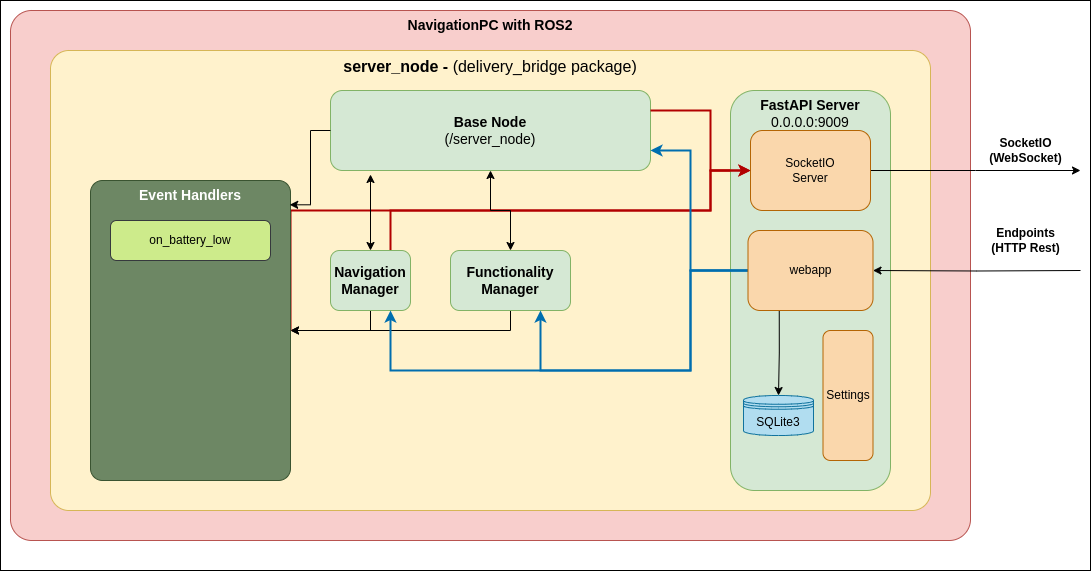

The diagram above was exported from draw.io. Its source (the exported page's mxGraphModel, read from the mxfile embedded in the PNG):
<mxGraphModel dx="1362" dy="843" grid="1" gridSize="10" guides="1" tooltips="1" connect="1" arrows="1" fold="1" page="1" pageScale="1" pageWidth="850" pageHeight="1100" math="0" shadow="0">
  <root>
    <mxCell id="0" />
    <mxCell id="1" parent="0" />
    <mxCell id="KeFBLm9Zqc5pLaJCpEJQ-89" value="" style="rounded=0;whiteSpace=wrap;html=1;" vertex="1" parent="1">
      <mxGeometry x="30" y="80" width="1090" height="570" as="geometry" />
    </mxCell>
    <mxCell id="KeFBLm9Zqc5pLaJCpEJQ-42" value="NavigationPC with ROS2" style="rounded=1;whiteSpace=wrap;html=1;arcSize=4;fillColor=#f8cecc;strokeColor=#b85450;verticalAlign=top;fontStyle=1;fontSize=14;" vertex="1" parent="1">
      <mxGeometry x="40" y="90" width="960" height="530" as="geometry" />
    </mxCell>
    <mxCell id="KeFBLm9Zqc5pLaJCpEJQ-43" value="server_node -&amp;nbsp;&lt;span style=&quot;font-weight: normal;&quot;&gt;(delivery_bridge package)&lt;/span&gt;" style="rounded=1;whiteSpace=wrap;html=1;arcSize=4;verticalAlign=top;fontStyle=1;fontSize=16;fillColor=#fff2cc;strokeColor=#d6b656;" vertex="1" parent="1">
      <mxGeometry x="80" y="130" width="880" height="460" as="geometry" />
    </mxCell>
    <mxCell id="KeFBLm9Zqc5pLaJCpEJQ-45" style="edgeStyle=orthogonalEdgeStyle;rounded=0;orthogonalLoop=1;jettySize=auto;html=1;exitX=0.5;exitY=1;exitDx=0;exitDy=0;entryX=1;entryY=0.5;entryDx=0;entryDy=0;" edge="1" parent="1" source="KeFBLm9Zqc5pLaJCpEJQ-46" target="KeFBLm9Zqc5pLaJCpEJQ-58">
      <mxGeometry relative="1" as="geometry" />
    </mxCell>
    <mxCell id="KeFBLm9Zqc5pLaJCpEJQ-46" value="Functionality&lt;div style=&quot;font-size: 14px;&quot;&gt;Manager&lt;/div&gt;" style="rounded=1;whiteSpace=wrap;html=1;fillColor=#d5e8d4;strokeColor=#82b366;fontStyle=1;fontSize=14;" vertex="1" parent="1">
      <mxGeometry x="480" y="330" width="120" height="60" as="geometry" />
    </mxCell>
    <mxCell id="KeFBLm9Zqc5pLaJCpEJQ-47" value="&lt;b style=&quot;font-size: 14px;&quot;&gt;Base Node&lt;/b&gt;&lt;div style=&quot;font-size: 14px;&quot;&gt;(/server_node)&lt;/div&gt;" style="rounded=1;whiteSpace=wrap;html=1;fillColor=#d5e8d4;strokeColor=#82b366;fontSize=14;" vertex="1" parent="1">
      <mxGeometry x="360" y="170" width="320" height="80" as="geometry" />
    </mxCell>
    <mxCell id="KeFBLm9Zqc5pLaJCpEJQ-48" style="edgeStyle=orthogonalEdgeStyle;rounded=0;orthogonalLoop=1;jettySize=auto;html=1;exitX=0.75;exitY=0;exitDx=0;exitDy=0;entryX=0;entryY=0.5;entryDx=0;entryDy=0;fillColor=#e51400;strokeColor=#B20000;strokeWidth=2;" edge="1" parent="1" source="KeFBLm9Zqc5pLaJCpEJQ-50" target="KeFBLm9Zqc5pLaJCpEJQ-65">
      <mxGeometry relative="1" as="geometry">
        <Array as="points">
          <mxPoint x="420" y="290" />
          <mxPoint x="740" y="290" />
          <mxPoint x="740" y="250" />
        </Array>
      </mxGeometry>
    </mxCell>
    <mxCell id="KeFBLm9Zqc5pLaJCpEJQ-49" style="edgeStyle=orthogonalEdgeStyle;rounded=0;orthogonalLoop=1;jettySize=auto;html=1;exitX=0.5;exitY=1;exitDx=0;exitDy=0;entryX=1;entryY=0.5;entryDx=0;entryDy=0;" edge="1" parent="1" source="KeFBLm9Zqc5pLaJCpEJQ-50" target="KeFBLm9Zqc5pLaJCpEJQ-58">
      <mxGeometry relative="1" as="geometry" />
    </mxCell>
    <mxCell id="KeFBLm9Zqc5pLaJCpEJQ-50" value="Navigation&lt;div style=&quot;font-size: 14px;&quot;&gt;Manager&lt;/div&gt;" style="rounded=1;whiteSpace=wrap;html=1;fillColor=#d5e8d4;strokeColor=#82b366;fontStyle=1;fontSize=14;" vertex="1" parent="1">
      <mxGeometry x="360" y="330" width="80" height="60" as="geometry" />
    </mxCell>
    <mxCell id="KeFBLm9Zqc5pLaJCpEJQ-51" value="&lt;b style=&quot;font-size: 14px;&quot;&gt;FastAPI Server&lt;/b&gt;&lt;div style=&quot;font-size: 14px;&quot;&gt;0.0.0.0:9009&lt;/div&gt;" style="rounded=1;whiteSpace=wrap;html=1;fillColor=#d5e8d4;strokeColor=#82b366;verticalAlign=top;fontSize=14;" vertex="1" parent="1">
      <mxGeometry x="760" y="170" width="160" height="400" as="geometry" />
    </mxCell>
    <mxCell id="KeFBLm9Zqc5pLaJCpEJQ-57" style="edgeStyle=orthogonalEdgeStyle;rounded=0;orthogonalLoop=1;jettySize=auto;html=1;exitX=1;exitY=0.5;exitDx=0;exitDy=0;entryX=0;entryY=0.5;entryDx=0;entryDy=0;fillColor=#e51400;strokeColor=#B20000;strokeWidth=2;" edge="1" parent="1" source="KeFBLm9Zqc5pLaJCpEJQ-58" target="KeFBLm9Zqc5pLaJCpEJQ-65">
      <mxGeometry relative="1" as="geometry">
        <Array as="points">
          <mxPoint x="320" y="290" />
          <mxPoint x="740" y="290" />
          <mxPoint x="740" y="250" />
        </Array>
      </mxGeometry>
    </mxCell>
    <mxCell id="KeFBLm9Zqc5pLaJCpEJQ-58" value="Event Handlers" style="rounded=1;whiteSpace=wrap;html=1;verticalAlign=top;arcSize=6;fillColor=#6d8764;fontColor=#ffffff;strokeColor=#3A5431;fontStyle=1;fontSize=14;" vertex="1" parent="1">
      <mxGeometry x="120" y="260" width="200" height="300" as="geometry" />
    </mxCell>
    <mxCell id="KeFBLm9Zqc5pLaJCpEJQ-61" value="on_battery_low" style="rounded=1;whiteSpace=wrap;html=1;fillColor=#cdeb8b;strokeColor=#36393d;" vertex="1" parent="1">
      <mxGeometry x="140" y="300" width="160" height="40" as="geometry" />
    </mxCell>
    <mxCell id="KeFBLm9Zqc5pLaJCpEJQ-64" style="edgeStyle=orthogonalEdgeStyle;rounded=0;orthogonalLoop=1;jettySize=auto;html=1;exitX=1;exitY=0.5;exitDx=0;exitDy=0;" edge="1" parent="1" source="KeFBLm9Zqc5pLaJCpEJQ-65">
      <mxGeometry relative="1" as="geometry">
        <mxPoint x="1110" y="250" as="targetPoint" />
      </mxGeometry>
    </mxCell>
    <mxCell id="KeFBLm9Zqc5pLaJCpEJQ-65" value="SocketIO&lt;div&gt;Server&lt;/div&gt;" style="rounded=1;whiteSpace=wrap;html=1;fillColor=#fad7ac;strokeColor=#b46504;" vertex="1" parent="1">
      <mxGeometry x="780" y="210" width="120" height="80" as="geometry" />
    </mxCell>
    <mxCell id="KeFBLm9Zqc5pLaJCpEJQ-66" style="edgeStyle=orthogonalEdgeStyle;rounded=0;orthogonalLoop=1;jettySize=auto;html=1;exitX=0.25;exitY=1;exitDx=0;exitDy=0;" edge="1" parent="1" source="KeFBLm9Zqc5pLaJCpEJQ-71" target="KeFBLm9Zqc5pLaJCpEJQ-73">
      <mxGeometry relative="1" as="geometry" />
    </mxCell>
    <mxCell id="KeFBLm9Zqc5pLaJCpEJQ-67" style="edgeStyle=orthogonalEdgeStyle;rounded=0;orthogonalLoop=1;jettySize=auto;html=1;entryX=1;entryY=0.5;entryDx=0;entryDy=0;" edge="1" parent="1" target="KeFBLm9Zqc5pLaJCpEJQ-71">
      <mxGeometry relative="1" as="geometry">
        <mxPoint x="1110" y="350" as="sourcePoint" />
      </mxGeometry>
    </mxCell>
    <mxCell id="KeFBLm9Zqc5pLaJCpEJQ-68" style="edgeStyle=orthogonalEdgeStyle;rounded=0;orthogonalLoop=1;jettySize=auto;html=1;exitX=0;exitY=0.5;exitDx=0;exitDy=0;entryX=1;entryY=0.75;entryDx=0;entryDy=0;fillColor=#1ba1e2;strokeColor=#006EAF;strokeWidth=2;" edge="1" parent="1" source="KeFBLm9Zqc5pLaJCpEJQ-71" target="KeFBLm9Zqc5pLaJCpEJQ-47">
      <mxGeometry relative="1" as="geometry">
        <Array as="points">
          <mxPoint x="720" y="350" />
          <mxPoint x="720" y="230" />
        </Array>
      </mxGeometry>
    </mxCell>
    <mxCell id="KeFBLm9Zqc5pLaJCpEJQ-69" style="edgeStyle=orthogonalEdgeStyle;rounded=0;orthogonalLoop=1;jettySize=auto;html=1;exitX=0;exitY=0.5;exitDx=0;exitDy=0;entryX=0.75;entryY=1;entryDx=0;entryDy=0;fillColor=#1ba1e2;strokeColor=#006EAF;strokeWidth=2;" edge="1" parent="1" source="KeFBLm9Zqc5pLaJCpEJQ-71" target="KeFBLm9Zqc5pLaJCpEJQ-46">
      <mxGeometry relative="1" as="geometry">
        <Array as="points">
          <mxPoint x="720" y="350" />
          <mxPoint x="720" y="450" />
          <mxPoint x="570" y="450" />
          <mxPoint x="570" y="390" />
        </Array>
      </mxGeometry>
    </mxCell>
    <mxCell id="KeFBLm9Zqc5pLaJCpEJQ-70" style="edgeStyle=orthogonalEdgeStyle;rounded=0;orthogonalLoop=1;jettySize=auto;html=1;exitX=0;exitY=0.5;exitDx=0;exitDy=0;entryX=0.75;entryY=1;entryDx=0;entryDy=0;fillColor=#1ba1e2;strokeColor=#006EAF;strokeWidth=2;" edge="1" parent="1" source="KeFBLm9Zqc5pLaJCpEJQ-71" target="KeFBLm9Zqc5pLaJCpEJQ-50">
      <mxGeometry relative="1" as="geometry">
        <Array as="points">
          <mxPoint x="720" y="350" />
          <mxPoint x="720" y="450" />
          <mxPoint x="420" y="450" />
        </Array>
      </mxGeometry>
    </mxCell>
    <mxCell id="KeFBLm9Zqc5pLaJCpEJQ-71" value="webapp" style="rounded=1;whiteSpace=wrap;html=1;fillColor=#fad7ac;strokeColor=#b46504;" vertex="1" parent="1">
      <mxGeometry x="777.5" y="310" width="125" height="80" as="geometry" />
    </mxCell>
    <mxCell id="KeFBLm9Zqc5pLaJCpEJQ-73" value="SQLite3" style="shape=datastore;whiteSpace=wrap;html=1;fillColor=#b1ddf0;strokeColor=#10739e;" vertex="1" parent="1">
      <mxGeometry x="773" y="475" width="70" height="40" as="geometry" />
    </mxCell>
    <mxCell id="KeFBLm9Zqc5pLaJCpEJQ-74" value="SocketIO&lt;div&gt;(WebSocket)&lt;/div&gt;" style="text;html=1;align=center;verticalAlign=middle;resizable=0;points=[];autosize=1;strokeColor=none;fillColor=none;fontStyle=1" vertex="1" parent="1">
      <mxGeometry x="1010" y="210" width="90" height="40" as="geometry" />
    </mxCell>
    <mxCell id="KeFBLm9Zqc5pLaJCpEJQ-75" value="Endpoints&lt;div&gt;(HTTP Rest)&lt;/div&gt;" style="text;html=1;align=center;verticalAlign=middle;resizable=0;points=[];autosize=1;strokeColor=none;fillColor=none;fontStyle=1" vertex="1" parent="1">
      <mxGeometry x="1010" y="300" width="90" height="40" as="geometry" />
    </mxCell>
    <mxCell id="KeFBLm9Zqc5pLaJCpEJQ-76" style="edgeStyle=orthogonalEdgeStyle;rounded=0;orthogonalLoop=1;jettySize=auto;html=1;exitX=1;exitY=0.25;exitDx=0;exitDy=0;entryX=0;entryY=0.5;entryDx=0;entryDy=0;fillColor=#e51400;strokeColor=#B20000;strokeWidth=2;" edge="1" parent="1" source="KeFBLm9Zqc5pLaJCpEJQ-47" target="KeFBLm9Zqc5pLaJCpEJQ-65">
      <mxGeometry relative="1" as="geometry">
        <Array as="points">
          <mxPoint x="740" y="190" />
          <mxPoint x="740" y="250" />
        </Array>
      </mxGeometry>
    </mxCell>
    <mxCell id="KeFBLm9Zqc5pLaJCpEJQ-77" style="edgeStyle=orthogonalEdgeStyle;rounded=0;orthogonalLoop=1;jettySize=auto;html=1;exitX=0.5;exitY=0;exitDx=0;exitDy=0;entryX=0.125;entryY=1.05;entryDx=0;entryDy=0;entryPerimeter=0;startArrow=classic;startFill=1;" edge="1" parent="1" source="KeFBLm9Zqc5pLaJCpEJQ-50" target="KeFBLm9Zqc5pLaJCpEJQ-47">
      <mxGeometry relative="1" as="geometry" />
    </mxCell>
    <mxCell id="KeFBLm9Zqc5pLaJCpEJQ-78" style="edgeStyle=orthogonalEdgeStyle;rounded=0;orthogonalLoop=1;jettySize=auto;html=1;exitX=0.5;exitY=0;exitDx=0;exitDy=0;entryX=0.5;entryY=1;entryDx=0;entryDy=0;startArrow=classic;startFill=1;" edge="1" parent="1" source="KeFBLm9Zqc5pLaJCpEJQ-46" target="KeFBLm9Zqc5pLaJCpEJQ-47">
      <mxGeometry relative="1" as="geometry">
        <mxPoint x="560" y="251" as="targetPoint" />
      </mxGeometry>
    </mxCell>
    <mxCell id="KeFBLm9Zqc5pLaJCpEJQ-81" style="edgeStyle=orthogonalEdgeStyle;rounded=0;orthogonalLoop=1;jettySize=auto;html=1;exitX=0;exitY=0.5;exitDx=0;exitDy=0;entryX=0.996;entryY=0.081;entryDx=0;entryDy=0;entryPerimeter=0;" edge="1" parent="1" source="KeFBLm9Zqc5pLaJCpEJQ-47" target="KeFBLm9Zqc5pLaJCpEJQ-58">
      <mxGeometry relative="1" as="geometry" />
    </mxCell>
    <mxCell id="KeFBLm9Zqc5pLaJCpEJQ-82" value="Settings" style="rounded=1;whiteSpace=wrap;html=1;fillColor=#fad7ac;strokeColor=#b46504;" vertex="1" parent="1">
      <mxGeometry x="852.5" y="410" width="50" height="130" as="geometry" />
    </mxCell>
    <mxCell id="KeFBLm9Zqc5pLaJCpEJQ-84" style="edgeStyle=orthogonalEdgeStyle;rounded=0;orthogonalLoop=1;jettySize=auto;html=1;exitX=0.5;exitY=1;exitDx=0;exitDy=0;" edge="1" parent="1" source="KeFBLm9Zqc5pLaJCpEJQ-42" target="KeFBLm9Zqc5pLaJCpEJQ-42">
      <mxGeometry relative="1" as="geometry" />
    </mxCell>
  </root>
</mxGraphModel>